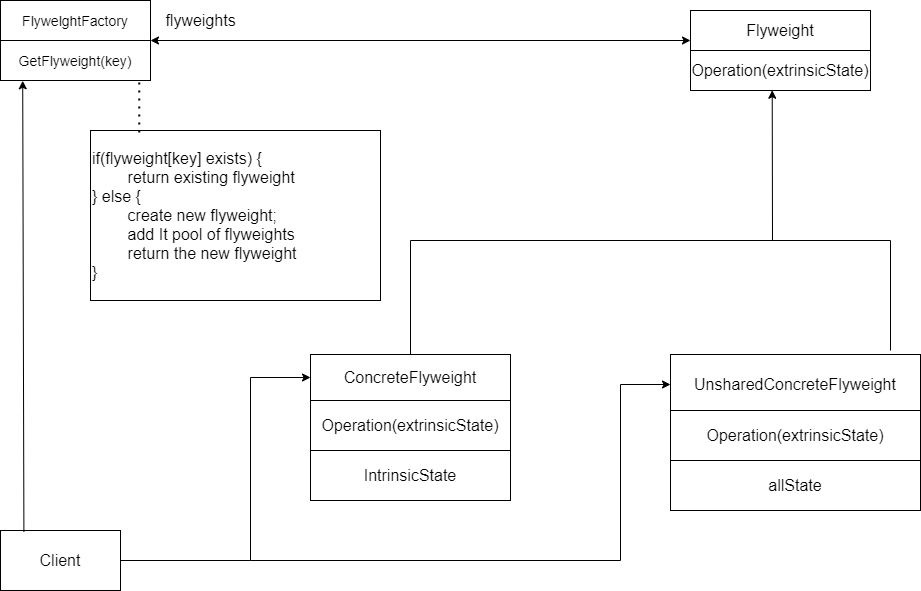

The diagram above was exported from draw.io. Its source (the exported page's mxGraphModel, read from the mxfile embedded in the PNG):
<mxGraphModel dx="1296" dy="1065" grid="1" gridSize="10" guides="1" tooltips="1" connect="1" arrows="1" fold="1" page="1" pageScale="1" pageWidth="1169" pageHeight="827" math="0" shadow="0">
  <root>
    <mxCell id="0" />
    <mxCell id="1" parent="0" />
    <mxCell id="sOfZ98Udg6B5M5bu9HXs-1" value="&lt;font style=&quot;font-size: 14px&quot;&gt;FlywelghtFactory&lt;/font&gt;" style="rounded=0;whiteSpace=wrap;html=1;" vertex="1" parent="1">
      <mxGeometry x="70" y="30" width="150" height="40" as="geometry" />
    </mxCell>
    <mxCell id="sOfZ98Udg6B5M5bu9HXs-2" value="&lt;font style=&quot;font-size: 14px&quot;&gt;GetFlyweight(key)&lt;/font&gt;" style="rounded=0;whiteSpace=wrap;html=1;" vertex="1" parent="1">
      <mxGeometry x="70" y="70" width="150" height="40" as="geometry" />
    </mxCell>
    <mxCell id="sOfZ98Udg6B5M5bu9HXs-3" value="&lt;font style=&quot;font-size: 16px&quot;&gt;if(flyweight[key] exists) {&lt;br&gt;&lt;span style=&quot;white-space: pre&quot;&gt;&#09;&lt;/span&gt;return existing flyweight&lt;br&gt;} else {&lt;br&gt;&lt;span style=&quot;white-space: pre&quot;&gt;&#09;&lt;/span&gt;create new flyweight;&lt;br&gt;&lt;span style=&quot;white-space: pre&quot;&gt;&#09;&lt;/span&gt;add It pool of flyweights&lt;br&gt;&lt;span style=&quot;white-space: pre&quot;&gt;&#09;&lt;/span&gt;return the new flyweight&lt;br&gt;}&lt;/font&gt;" style="rounded=0;whiteSpace=wrap;html=1;align=left;" vertex="1" parent="1">
      <mxGeometry x="160" y="160" width="290" height="170" as="geometry" />
    </mxCell>
    <mxCell id="sOfZ98Udg6B5M5bu9HXs-4" value="Client" style="rounded=0;whiteSpace=wrap;html=1;fontSize=16;" vertex="1" parent="1">
      <mxGeometry x="70" y="560" width="120" height="60" as="geometry" />
    </mxCell>
    <mxCell id="sOfZ98Udg6B5M5bu9HXs-5" value="" style="endArrow=none;dashed=1;html=1;dashPattern=1 3;strokeWidth=2;rounded=0;fontSize=16;entryX=0.925;entryY=1.037;entryDx=0;entryDy=0;entryPerimeter=0;exitX=0.168;exitY=0.012;exitDx=0;exitDy=0;exitPerimeter=0;" edge="1" parent="1" source="sOfZ98Udg6B5M5bu9HXs-3" target="sOfZ98Udg6B5M5bu9HXs-2">
      <mxGeometry width="50" height="50" relative="1" as="geometry">
        <mxPoint x="570" y="480" as="sourcePoint" />
        <mxPoint x="620" y="430" as="targetPoint" />
      </mxGeometry>
    </mxCell>
    <mxCell id="sOfZ98Udg6B5M5bu9HXs-6" value="" style="endArrow=classic;html=1;rounded=0;fontSize=16;exitX=0.195;exitY=0.025;exitDx=0;exitDy=0;exitPerimeter=0;entryX=0.148;entryY=1.007;entryDx=0;entryDy=0;entryPerimeter=0;" edge="1" parent="1" source="sOfZ98Udg6B5M5bu9HXs-4" target="sOfZ98Udg6B5M5bu9HXs-2">
      <mxGeometry width="50" height="50" relative="1" as="geometry">
        <mxPoint x="570" y="480" as="sourcePoint" />
        <mxPoint x="620" y="430" as="targetPoint" />
      </mxGeometry>
    </mxCell>
    <mxCell id="sOfZ98Udg6B5M5bu9HXs-7" value="ConcreteFlyweight" style="rounded=0;whiteSpace=wrap;html=1;fontSize=16;" vertex="1" parent="1">
      <mxGeometry x="380" y="384" width="200" height="46" as="geometry" />
    </mxCell>
    <mxCell id="sOfZ98Udg6B5M5bu9HXs-8" value="Operation(extrinsicState)" style="rounded=0;whiteSpace=wrap;html=1;fontSize=16;" vertex="1" parent="1">
      <mxGeometry x="380" y="430" width="200" height="50" as="geometry" />
    </mxCell>
    <mxCell id="sOfZ98Udg6B5M5bu9HXs-10" value="IntrinsicState" style="rounded=0;whiteSpace=wrap;html=1;fontSize=16;" vertex="1" parent="1">
      <mxGeometry x="380" y="480" width="200" height="50" as="geometry" />
    </mxCell>
    <mxCell id="sOfZ98Udg6B5M5bu9HXs-11" value="UnsharedConcreteFlyweight" style="rounded=0;whiteSpace=wrap;html=1;fontSize=16;" vertex="1" parent="1">
      <mxGeometry x="740" y="384" width="250" height="60" as="geometry" />
    </mxCell>
    <mxCell id="sOfZ98Udg6B5M5bu9HXs-12" value="Operation(extrinsicState)" style="rounded=0;whiteSpace=wrap;html=1;fontSize=16;" vertex="1" parent="1">
      <mxGeometry x="740" y="440" width="250" height="50" as="geometry" />
    </mxCell>
    <mxCell id="sOfZ98Udg6B5M5bu9HXs-13" value="allState" style="rounded=0;whiteSpace=wrap;html=1;fontSize=16;" vertex="1" parent="1">
      <mxGeometry x="740" y="490" width="250" height="50" as="geometry" />
    </mxCell>
    <mxCell id="sOfZ98Udg6B5M5bu9HXs-14" value="Flyweight" style="rounded=0;whiteSpace=wrap;html=1;fontSize=16;" vertex="1" parent="1">
      <mxGeometry x="760" y="40" width="180" height="40" as="geometry" />
    </mxCell>
    <mxCell id="sOfZ98Udg6B5M5bu9HXs-15" value="Operation(extrinsicState)" style="rounded=0;whiteSpace=wrap;html=1;fontSize=16;" vertex="1" parent="1">
      <mxGeometry x="760" y="80" width="180" height="40" as="geometry" />
    </mxCell>
    <mxCell id="sOfZ98Udg6B5M5bu9HXs-16" value="" style="endArrow=classic;startArrow=classic;html=1;rounded=0;fontSize=16;entryX=0;entryY=0.75;entryDx=0;entryDy=0;exitX=1;exitY=0;exitDx=0;exitDy=0;" edge="1" parent="1" source="sOfZ98Udg6B5M5bu9HXs-2" target="sOfZ98Udg6B5M5bu9HXs-14">
      <mxGeometry width="50" height="50" relative="1" as="geometry">
        <mxPoint x="570" y="480" as="sourcePoint" />
        <mxPoint x="620" y="430" as="targetPoint" />
      </mxGeometry>
    </mxCell>
    <mxCell id="sOfZ98Udg6B5M5bu9HXs-17" value="flyweights" style="text;html=1;align=center;verticalAlign=middle;resizable=0;points=[];autosize=1;strokeColor=none;fillColor=none;fontSize=16;" vertex="1" parent="1">
      <mxGeometry x="225" y="40" width="90" height="20" as="geometry" />
    </mxCell>
    <mxCell id="sOfZ98Udg6B5M5bu9HXs-18" value="" style="endArrow=classic;html=1;rounded=0;fontSize=16;exitX=1;exitY=0.5;exitDx=0;exitDy=0;entryX=0;entryY=0.5;entryDx=0;entryDy=0;" edge="1" parent="1" source="sOfZ98Udg6B5M5bu9HXs-4" target="sOfZ98Udg6B5M5bu9HXs-7">
      <mxGeometry width="50" height="50" relative="1" as="geometry">
        <mxPoint x="570" y="480" as="sourcePoint" />
        <mxPoint x="620" y="430" as="targetPoint" />
        <Array as="points">
          <mxPoint x="320" y="590" />
          <mxPoint x="320" y="407" />
        </Array>
      </mxGeometry>
    </mxCell>
    <mxCell id="sOfZ98Udg6B5M5bu9HXs-19" value="" style="endArrow=classic;html=1;rounded=0;fontSize=16;entryX=0;entryY=0.5;entryDx=0;entryDy=0;" edge="1" parent="1" target="sOfZ98Udg6B5M5bu9HXs-11">
      <mxGeometry width="50" height="50" relative="1" as="geometry">
        <mxPoint x="320" y="590" as="sourcePoint" />
        <mxPoint x="620" y="430" as="targetPoint" />
        <Array as="points">
          <mxPoint x="690" y="590" />
          <mxPoint x="690" y="414" />
        </Array>
      </mxGeometry>
    </mxCell>
    <mxCell id="sOfZ98Udg6B5M5bu9HXs-20" value="" style="endArrow=classic;html=1;rounded=0;fontSize=16;entryX=0.454;entryY=0.993;entryDx=0;entryDy=0;entryPerimeter=0;exitX=0.5;exitY=0;exitDx=0;exitDy=0;" edge="1" parent="1" source="sOfZ98Udg6B5M5bu9HXs-7" target="sOfZ98Udg6B5M5bu9HXs-15">
      <mxGeometry width="50" height="50" relative="1" as="geometry">
        <mxPoint x="570" y="480" as="sourcePoint" />
        <mxPoint x="620" y="430" as="targetPoint" />
        <Array as="points">
          <mxPoint x="480" y="270" />
          <mxPoint x="842" y="270" />
        </Array>
      </mxGeometry>
    </mxCell>
    <mxCell id="sOfZ98Udg6B5M5bu9HXs-22" value="" style="endArrow=none;html=1;rounded=0;fontSize=16;" edge="1" parent="1">
      <mxGeometry width="50" height="50" relative="1" as="geometry">
        <mxPoint x="960" y="380" as="sourcePoint" />
        <mxPoint x="840" y="270" as="targetPoint" />
        <Array as="points">
          <mxPoint x="960" y="270" />
        </Array>
      </mxGeometry>
    </mxCell>
  </root>
</mxGraphModel>